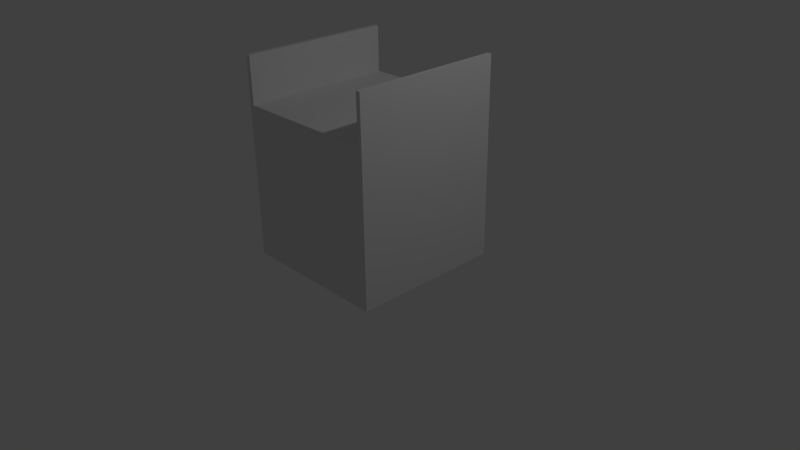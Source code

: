 # Source: straight.blend  (saved by Blender 2.70.0; exported with 4.5.12 LTS)
import bpy
from mathutils import Matrix  # noqa: F401  (used for matrix-valued properties, if any)

bpy.ops.wm.read_factory_settings(use_empty=True)
scene = bpy.context.scene
scene.name = 'Scene'

# ---- collections
col_collection_1 = bpy.data.collections.new('Collection 1'); scene.collection.children.link(col_collection_1)

# ---- materials (node trees are filled in below, after node groups)
mat_material = bpy.data.materials.new('Material')
mat_material.alpha_threshold = 0.0
mat_material.use_transparent_shadow = False
mat_material.roughness = 0.5
mat_material.line_color = (0.0, 0.0, 0.0, 1.0)

# ---- material node trees

# ---- world
world_world = bpy.data.worlds.new('World'); scene.world = world_world
world_world.color = (0.05088, 0.05088, 0.05088)
world_world.use_sun_shadow = False
world_world.sun_shadow_jitter_overblur = 0.0
world_world.cycles.sampling_method = 'MANUAL'
world_world.cycles.sample_map_resolution = 256

# ---- cameras
cam_camera = bpy.data.cameras.new('Camera')
cam_camera.clip_end = 100.0
cam_camera.lens = 35.0
cam_camera.sensor_width = 32.0
cam_camera.sensor_height = 18.0
cam_camera.ortho_scale = 7.314
cam_camera.dof.focus_distance = 0.0
cam_camera.dof.aperture_fstop = 128.0

# ---- lights
light_lamp = bpy.data.lights.new('Lamp', 'POINT')
light_lamp.transmission_factor = 0.0
light_lamp.cutoff_distance = 30.0
light_lamp.energy = 100.0
light_lamp.shadow_buffer_clip_start = 1.001
light_lamp.shadow_soft_size = 0.1
light_lamp.shadow_maximum_resolution = 0.006
light_lamp.use_absolute_resolution = True
light_lamp.cycles.use_multiple_importance_sampling = False

# ---- meshes
me_cube = bpy.data.meshes.new('Cube')
me_cube.from_pydata([(0.0, 1.0, 0.01331), (0.0, -1.0, 0.01331), (-1.0, -1.0, 0.01331), (-1.0, 1.0, 0.01331), (0.0, 1.0, 2.013), (0.0, -1.0, 2.013), (-1.0, -1.0, 2.013), (-1.0, 1.0, 2.013), (-0.9419, 1.0, 0.01331), (-0.9419, -1.0, 0.01331), (-0.9419, 1.0, 2.013), (-0.9419, -1.0, 2.013), (-1.0, -1.0, 2.62), (-1.0, 1.0, 2.62), (-0.9419, 1.0, 2.62), (-0.9419, -1.0, 2.62)], [], [(8, 9, 2, 3), (11, 10, 14, 15), (0, 4, 5, 1), (9, 11, 6, 2), (2, 6, 7, 3), (10, 8, 3, 7), (0, 1, 9, 8), (4, 10, 11, 5), (1, 5, 11, 9), (4, 0, 8, 10), (14, 13, 12, 15), (7, 6, 12, 13), (6, 11, 15, 12), (10, 7, 13, 14)])
me_cube.materials.append(mat_material)
me_cube.use_remesh_preserve_volume = False
me_cube.use_remesh_preserve_attributes = False
me_cube.use_mirror_vertex_groups = False
me_cube.update()

# ---- objects
ob_cube = bpy.data.objects.new('Cube', me_cube)
ob_lamp = bpy.data.objects.new('Lamp', light_lamp)
ob_camera = bpy.data.objects.new('Camera', cam_camera)

# ---- transforms, parenting, visibility, modifiers, constraints
ob_cube.location = (0.0, 0.0, 0.0)
ob_cube.lock_rotations_4d = False
ob_cube.empty_display_type = 'ARROWS'
ob_cube.lineart.crease_threshold = 0.0
_m = ob_cube.modifiers.new('Mirror', 'MIRROR')
_m.use_clip = True
ob_lamp.location = (4.076, 1.005, 5.904)
ob_lamp.rotation_euler = (0.6503, 0.05522, 1.866)
ob_lamp.lock_rotations_4d = False
ob_lamp.empty_display_type = 'ARROWS'
ob_lamp.color = (0.0, 0.0, 0.0, 0.0)
ob_lamp.lineart.crease_threshold = 0.0
ob_camera.location = (7.481, -6.508, 5.344)
ob_camera.rotation_euler = (1.109, 0.01082, 0.8149)
ob_camera.lock_rotations_4d = False
ob_camera.empty_display_type = 'ARROWS'
ob_camera.color = (0.0, 0.0, 0.0, 0.0)
ob_camera.display_type = 'WIRE'
ob_camera.lineart.crease_threshold = 0.0

# ---- collection membership
col_collection_1.objects.link(ob_cube)
col_collection_1.objects.link(ob_lamp)
col_collection_1.objects.link(ob_camera)

# ---- scene / render settings (as saved in the file)
scene.camera = ob_camera
scene.frame_start = 1; scene.frame_end = 250; scene.frame_set(1)
scene.render.engine = 'BLENDER_EEVEE_NEXT'
scene.render.resolution_percentage = 50
scene.render.dither_intensity = 0.0
scene.cycles.use_denoising = False
scene.cycles.samples = 10
scene.cycles.sampling_pattern = 'TABULATED_SOBOL'
scene.cycles.light_sampling_threshold = 0.0
scene.cycles.use_adaptive_sampling = False
scene.cycles.use_light_tree = False
scene.cycles.blur_glossy = 0.0
scene.cycles.volume_bounces = 1
scene.cycles.pixel_filter_type = 'GAUSSIAN'
scene.cycles.sample_clamp_indirect = 0.0
scene.view_settings.view_transform = 'Standard'
bpy.context.view_layer.update()
